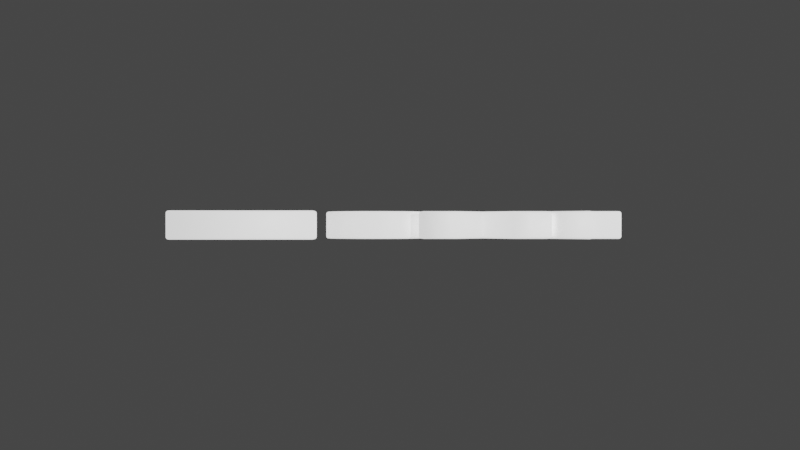 # Source: credits_rool.blend  (saved by Blender 3.2.14; exported with 4.5.12 LTS)
import bpy
from mathutils import Matrix  # noqa: F401  (used for matrix-valued properties, if any)

bpy.ops.wm.read_factory_settings(use_empty=True)
scene = bpy.context.scene
scene.name = 'Scene'

# ---- collections
col_collection = bpy.data.collections.new('Collection'); scene.collection.children.link(col_collection)

# ---- materials (node trees are filled in below, after node groups)
mat_material_001 = bpy.data.materials.new('Material.001')
mat_material_001.use_transparent_shadow = False

# ---- material node trees
mat_material_001.use_nodes = True; mat_material_001.node_tree.nodes.clear()
_N = mat_material_001.node_tree.nodes; _L = mat_material_001.node_tree.links
n0 = _N.new('ShaderNodeBsdfPrincipled'); n0.name = 'Principled BSDF'; n0.location = (10, 300)
n0.distribution = 'GGX'
n0.subsurface_method = 'RANDOM_WALK_SKIN'
n0.inputs[3].default_value = 1.45
n0.inputs[28].default_value = 1.0
n1 = _N.new('ShaderNodeOutputMaterial'); n1.name = 'Material Output'; n1.location = (300, 300)
_L.new(n0.outputs[0], n1.inputs[0])
n1.is_active_output = True

# ---- world
world_world = bpy.data.worlds.new('World'); scene.world = world_world
world_world.use_nodes = True; world_world.node_tree.nodes.clear()
_N = world_world.node_tree.nodes; _L = world_world.node_tree.links
n0 = _N.new('ShaderNodeOutputWorld'); n0.name = 'World Output'; n0.location = (300, 300)
n1 = _N.new('ShaderNodeBackground'); n1.name = 'Background'; n1.location = (10, 300)
n1.inputs[0].default_value = (0.05088, 0.05088, 0.05088, 1.0)
_L.new(n1.outputs[0], n0.inputs[0])
n0.is_active_output = True
world_world.color = (0.05088, 0.05088, 0.05088)
world_world.use_sun_shadow = False
world_world.sun_shadow_jitter_overblur = 0.0

# ---- cameras
cam_camera = bpy.data.cameras.new('Camera')
cam_camera.clip_end = 100.0
cam_camera.ortho_scale = 7.314

# ---- lights
light_light = bpy.data.lights.new('Light', 'POINT')
light_light.transmission_factor = 0.0
light_light.energy = 1000.0
light_light.shadow_soft_size = 0.1
light_light.shadow_maximum_resolution = 0.006
light_light.use_absolute_resolution = True

# ---- curves / text
txt_text = bpy.data.curves.new('Text', 'FONT')
txt_text.dimensions = '2D'
txt_text.body = 'Text'
txt_text.materials.append(mat_material_001)
txt_text.bevel_resolution = 2
txt_text.offset = 0.01
txt_text.extrude = 0.05
txt_text.bevel_depth = 0.01
txt_text.align_x = 'CENTER'
txt_text.align_y = 'CENTER'

# ---- objects
ob_light = bpy.data.objects.new('Light', light_light)
ob_camera = bpy.data.objects.new('Camera', cam_camera)
ob_text = bpy.data.objects.new('Text', txt_text)

# ---- transforms, parenting, visibility, modifiers, constraints
ob_light.location = (4.076, 1.005, 5.904)
ob_light.rotation_euler = (0.6503, 0.05522, 1.866)
ob_light.lock_rotations_4d = False
ob_light.empty_display_type = 'ARROWS'
ob_light.color = (0.0, 0.0, 0.0, 0.0)
ob_light.lineart.crease_threshold = 0.0
ob_camera.location = (0.0, 0.0, 4.958)
ob_camera.lock_rotations_4d = False
ob_camera.empty_display_type = 'ARROWS'
ob_camera.color = (0.0, 0.0, 0.0, 0.0)
ob_camera.display_type = 'WIRE'
ob_camera.lineart.crease_threshold = 0.0
ob_text.location = (0.0, 0.0, 0.0)
ob_text.rotation_euler = (1.571, -0.0, 0.0)

# ---- collection membership
col_collection.objects.link(ob_light)
col_collection.objects.link(ob_camera)
col_collection.objects.link(ob_text)

# ---- scene / render settings (as saved in the file)
scene.camera = ob_camera
scene.frame_start = 1; scene.frame_end = 250; scene.frame_set(1)
scene.render.engine = 'BLENDER_EEVEE_NEXT'
scene.cycles.sampling_pattern = 'TABULATED_SOBOL'
scene.cycles.use_light_tree = False
scene.view_settings.view_transform = 'Filmic'
bpy.context.view_layer.update()
